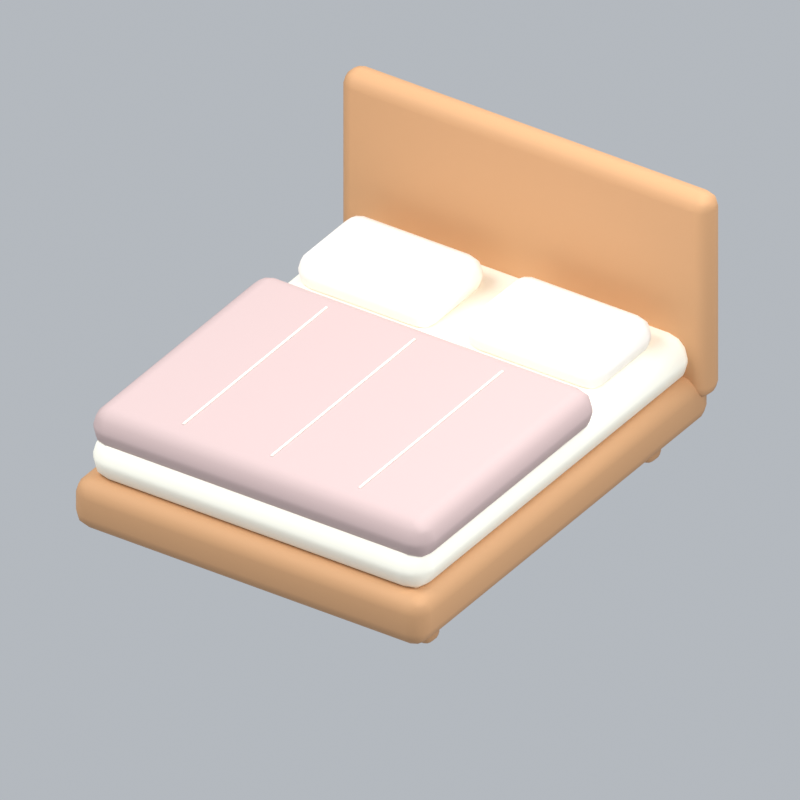 # Source: bed-houseF.blend  (saved by Blender 5.2.45; exported with 4.5.12 LTS)
import bpy
from mathutils import Matrix  # noqa: F401  (used for matrix-valued properties, if any)

bpy.ops.wm.read_factory_settings(use_empty=True)
scene = bpy.context.scene
scene.name = 'Scene'

# ---- collections
col_collection = bpy.data.collections.new('Collection'); scene.collection.children.link(col_collection)

# ---- materials (node trees are filled in below, after node groups)
mat_wood = bpy.data.materials.new('wood')
mat_wood.diffuse_color = (0.5841, 0.3185, 0.1529, 1.0)
mat_cream = bpy.data.materials.new('cream')
mat_cream.diffuse_color = (0.9911, 0.9647, 0.8388, 1.0)
mat_rose = bpy.data.materials.new('rose')
mat_rose.diffuse_color = (0.5395, 0.4072, 0.3968, 1.0)
mat_white = bpy.data.materials.new('white')
mat_white.diffuse_color = (1.0, 0.9473, 0.8714, 1.0)

# ---- material node trees
mat_wood.use_nodes = True; mat_wood.node_tree.nodes.clear()
_N = mat_wood.node_tree.nodes; _L = mat_wood.node_tree.links
n0 = _N.new('ShaderNodeBsdfPrincipled'); n0.name = 'Principled BSDF'; n0.location = (-200, 100)
n0.inputs[0].default_value = (0.5841, 0.3185, 0.1529, 1.0)
n0.inputs[2].default_value = 0.72
n0.inputs[10].default_value = 0.005
n1 = _N.new('ShaderNodeOutputMaterial'); n1.name = 'Material Output'; n1.location = (200, 100)
_L.new(n0.outputs[0], n1.inputs[0])
n1.is_active_output = True
mat_cream.use_nodes = True; mat_cream.node_tree.nodes.clear()
_N = mat_cream.node_tree.nodes; _L = mat_cream.node_tree.links
n0 = _N.new('ShaderNodeBsdfPrincipled'); n0.name = 'Principled BSDF'; n0.location = (-200, 100)
n0.inputs[0].default_value = (0.9911, 0.9647, 0.8388, 1.0)
n0.inputs[2].default_value = 0.72
n0.inputs[10].default_value = 0.005
n1 = _N.new('ShaderNodeOutputMaterial'); n1.name = 'Material Output'; n1.location = (200, 100)
_L.new(n0.outputs[0], n1.inputs[0])
n1.is_active_output = True
mat_rose.use_nodes = True; mat_rose.node_tree.nodes.clear()
_N = mat_rose.node_tree.nodes; _L = mat_rose.node_tree.links
n0 = _N.new('ShaderNodeBsdfPrincipled'); n0.name = 'Principled BSDF'; n0.location = (-200, 100)
n0.inputs[0].default_value = (0.5395, 0.4072, 0.3968, 1.0)
n0.inputs[2].default_value = 0.72
n0.inputs[10].default_value = 0.005
n1 = _N.new('ShaderNodeOutputMaterial'); n1.name = 'Material Output'; n1.location = (200, 100)
_L.new(n0.outputs[0], n1.inputs[0])
n1.is_active_output = True
mat_white.use_nodes = True; mat_white.node_tree.nodes.clear()
_N = mat_white.node_tree.nodes; _L = mat_white.node_tree.links
n0 = _N.new('ShaderNodeBsdfPrincipled'); n0.name = 'Principled BSDF'; n0.location = (-200, 100)
n0.inputs[0].default_value = (1.0, 0.9473, 0.8714, 1.0)
n0.inputs[2].default_value = 0.72
n0.inputs[10].default_value = 0.005
n1 = _N.new('ShaderNodeOutputMaterial'); n1.name = 'Material Output'; n1.location = (200, 100)
_L.new(n0.outputs[0], n1.inputs[0])
n1.is_active_output = True

# ---- world
world_world = bpy.data.worlds.new('World'); scene.world = world_world
world_world.use_nodes = True; world_world.node_tree.nodes.clear()
_N = world_world.node_tree.nodes; _L = world_world.node_tree.links
n0 = _N.new('ShaderNodeOutputWorld'); n0.name = 'World Output'; n0.location = (200, 100)
n1 = _N.new('ShaderNodeBackground'); n1.name = 'Background'; n1.location = (-200, 100)
n1.inputs[0].default_value = (0.65, 0.69, 0.74, 1.0)
n1.inputs[1].default_value = 0.7
_L.new(n1.outputs[0], n0.inputs[0])
n0.is_active_output = True
world_world.color = (0.3, 0.3, 0.3)
world_world.sun_shadow_jitter_overblur = 0.0

# ---- cameras
cam_camera_264 = bpy.data.cameras.new('Camera.264')
cam_camera_264.type = 'ORTHO'
cam_camera_264.ortho_scale = 3.404

# ---- lights
light_area_789 = bpy.data.lights.new('Area.789', 'AREA')
light_area_789.energy = 500.0
light_area_789.shape = 'DISK'
light_area_789.size = 5.0
light_area_789.size_y = 1.0
light_area_790 = bpy.data.lights.new('Area.790', 'AREA')
light_area_790.energy = 180.0
light_area_790.shape = 'DISK'
light_area_790.size = 4.0
light_area_790.size_y = 1.0
light_area_791 = bpy.data.lights.new('Area.791', 'AREA')
light_area_791.energy = 300.0
light_area_791.shape = 'DISK'
light_area_791.size = 4.0
light_area_791.size_y = 1.0

# ---- meshes
me_cube_1084 = bpy.data.meshes.new('Cube.1084')
me_cube_1084.from_pydata([(-0.055, -0.055, -0.11), (-0.055, -0.055, 0.11), (-0.055, 0.055, -0.11), (-0.055, 0.055, 0.11), (0.055, -0.055, -0.11), (0.055, -0.055, 0.11), (0.055, 0.055, -0.11), (0.055, 0.055, 0.11)], [], [(0, 1, 3, 2), (2, 3, 7, 6), (6, 7, 5, 4), (4, 5, 1, 0), (2, 6, 4, 0), (7, 3, 1, 5)])
_uv = me_cube_1084.uv_layers.new(name='UVMap')
_uv.uv.foreach_set('vector', [0.375, 0.0, 0.625, 0.0, 0.625, 0.25, 0.375, 0.25, 0.375, 0.25, 0.625, 0.25, 0.625, 0.5, 0.375, 0.5, 0.375, 0.5, 0.625, 0.5, 0.625, 0.75, 0.375, 0.75, 0.375, 0.75, 0.625, 0.75, 0.625, 1.0, 0.375, 1.0, 0.125, 0.5, 0.375, 0.5, 0.375, 0.75, 0.125, 0.75, 0.625, 0.5, 0.875, 0.5, 0.875, 0.75, 0.625, 0.75])
me_cube_1084.materials.append(mat_wood)
me_cube_1084.update()
me_cube_1085 = bpy.data.meshes.new('Cube.1085')
me_cube_1085.from_pydata([(-0.055, -0.055, -0.11), (-0.055, -0.055, 0.11), (-0.055, 0.055, -0.11), (-0.055, 0.055, 0.11), (0.055, -0.055, -0.11), (0.055, -0.055, 0.11), (0.055, 0.055, -0.11), (0.055, 0.055, 0.11)], [], [(0, 1, 3, 2), (2, 3, 7, 6), (6, 7, 5, 4), (4, 5, 1, 0), (2, 6, 4, 0), (7, 3, 1, 5)])
_uv = me_cube_1085.uv_layers.new(name='UVMap')
_uv.uv.foreach_set('vector', [0.375, 0.0, 0.625, 0.0, 0.625, 0.25, 0.375, 0.25, 0.375, 0.25, 0.625, 0.25, 0.625, 0.5, 0.375, 0.5, 0.375, 0.5, 0.625, 0.5, 0.625, 0.75, 0.375, 0.75, 0.375, 0.75, 0.625, 0.75, 0.625, 1.0, 0.375, 1.0, 0.125, 0.5, 0.375, 0.5, 0.375, 0.75, 0.125, 0.75, 0.625, 0.5, 0.875, 0.5, 0.875, 0.75, 0.625, 0.75])
me_cube_1085.materials.append(mat_wood)
me_cube_1085.update()
me_cube_1086 = bpy.data.meshes.new('Cube.1086')
me_cube_1086.from_pydata([(-0.055, -0.055, -0.11), (-0.055, -0.055, 0.11), (-0.055, 0.055, -0.11), (-0.055, 0.055, 0.11), (0.055, -0.055, -0.11), (0.055, -0.055, 0.11), (0.055, 0.055, -0.11), (0.055, 0.055, 0.11)], [], [(0, 1, 3, 2), (2, 3, 7, 6), (6, 7, 5, 4), (4, 5, 1, 0), (2, 6, 4, 0), (7, 3, 1, 5)])
_uv = me_cube_1086.uv_layers.new(name='UVMap')
_uv.uv.foreach_set('vector', [0.375, 0.0, 0.625, 0.0, 0.625, 0.25, 0.375, 0.25, 0.375, 0.25, 0.625, 0.25, 0.625, 0.5, 0.375, 0.5, 0.375, 0.5, 0.625, 0.5, 0.625, 0.75, 0.375, 0.75, 0.375, 0.75, 0.625, 0.75, 0.625, 1.0, 0.375, 1.0, 0.125, 0.5, 0.375, 0.5, 0.375, 0.75, 0.125, 0.75, 0.625, 0.5, 0.875, 0.5, 0.875, 0.75, 0.625, 0.75])
me_cube_1086.materials.append(mat_wood)
me_cube_1086.update()
me_cube_1087 = bpy.data.meshes.new('Cube.1087')
me_cube_1087.from_pydata([(-0.055, -0.055, -0.11), (-0.055, -0.055, 0.11), (-0.055, 0.055, -0.11), (-0.055, 0.055, 0.11), (0.055, -0.055, -0.11), (0.055, -0.055, 0.11), (0.055, 0.055, -0.11), (0.055, 0.055, 0.11)], [], [(0, 1, 3, 2), (2, 3, 7, 6), (6, 7, 5, 4), (4, 5, 1, 0), (2, 6, 4, 0), (7, 3, 1, 5)])
_uv = me_cube_1087.uv_layers.new(name='UVMap')
_uv.uv.foreach_set('vector', [0.375, 0.0, 0.625, 0.0, 0.625, 0.25, 0.375, 0.25, 0.375, 0.25, 0.625, 0.25, 0.625, 0.5, 0.375, 0.5, 0.375, 0.5, 0.625, 0.5, 0.625, 0.75, 0.375, 0.75, 0.375, 0.75, 0.625, 0.75, 0.625, 1.0, 0.375, 1.0, 0.125, 0.5, 0.375, 0.5, 0.375, 0.75, 0.125, 0.75, 0.625, 0.5, 0.875, 0.5, 0.875, 0.75, 0.625, 0.75])
me_cube_1087.materials.append(mat_wood)
me_cube_1087.update()
me_cube_1088 = bpy.data.meshes.new('Cube.1088')
me_cube_1088.from_pydata([(-0.9, -1.125, -0.125), (-0.9, -1.125, 0.125), (-0.9, 1.125, -0.125), (-0.9, 1.125, 0.125), (0.9, -1.125, -0.125), (0.9, -1.125, 0.125), (0.9, 1.125, -0.125), (0.9, 1.125, 0.125)], [], [(0, 1, 3, 2), (2, 3, 7, 6), (6, 7, 5, 4), (4, 5, 1, 0), (2, 6, 4, 0), (7, 3, 1, 5)])
_uv = me_cube_1088.uv_layers.new(name='UVMap')
_uv.uv.foreach_set('vector', [0.375, 0.0, 0.625, 0.0, 0.625, 0.25, 0.375, 0.25, 0.375, 0.25, 0.625, 0.25, 0.625, 0.5, 0.375, 0.5, 0.375, 0.5, 0.625, 0.5, 0.625, 0.75, 0.375, 0.75, 0.375, 0.75, 0.625, 0.75, 0.625, 1.0, 0.375, 1.0, 0.125, 0.5, 0.375, 0.5, 0.375, 0.75, 0.125, 0.75, 0.625, 0.5, 0.875, 0.5, 0.875, 0.75, 0.625, 0.75])
me_cube_1088.materials.append(mat_wood)
me_cube_1088.update()
me_cube_1089 = bpy.data.meshes.new('Cube.1089')
me_cube_1089.from_pydata([(-0.86, -1.07, -0.115), (-0.86, -1.07, 0.115), (-0.86, 1.07, -0.115), (-0.86, 1.07, 0.115), (0.86, -1.07, -0.115), (0.86, -1.07, 0.115), (0.86, 1.07, -0.115), (0.86, 1.07, 0.115)], [], [(0, 1, 3, 2), (2, 3, 7, 6), (6, 7, 5, 4), (4, 5, 1, 0), (2, 6, 4, 0), (7, 3, 1, 5)])
_uv = me_cube_1089.uv_layers.new(name='UVMap')
_uv.uv.foreach_set('vector', [0.375, 0.0, 0.625, 0.0, 0.625, 0.25, 0.375, 0.25, 0.375, 0.25, 0.625, 0.25, 0.625, 0.5, 0.375, 0.5, 0.375, 0.5, 0.625, 0.5, 0.625, 0.75, 0.375, 0.75, 0.375, 0.75, 0.625, 0.75, 0.625, 1.0, 0.375, 1.0, 0.125, 0.5, 0.375, 0.5, 0.375, 0.75, 0.125, 0.75, 0.625, 0.5, 0.875, 0.5, 0.875, 0.75, 0.625, 0.75])
me_cube_1089.materials.append(mat_cream)
me_cube_1089.update()
me_cube_1090 = bpy.data.meshes.new('Cube.1090')
me_cube_1090.from_pydata([(-0.865, -0.68, -0.1), (-0.865, -0.68, 0.1), (-0.865, 0.68, -0.1), (-0.865, 0.68, 0.1), (0.865, -0.68, -0.1), (0.865, -0.68, 0.1), (0.865, 0.68, -0.1), (0.865, 0.68, 0.1)], [], [(0, 1, 3, 2), (2, 3, 7, 6), (6, 7, 5, 4), (4, 5, 1, 0), (2, 6, 4, 0), (7, 3, 1, 5)])
_uv = me_cube_1090.uv_layers.new(name='UVMap')
_uv.uv.foreach_set('vector', [0.375, 0.0, 0.625, 0.0, 0.625, 0.25, 0.375, 0.25, 0.375, 0.25, 0.625, 0.25, 0.625, 0.5, 0.375, 0.5, 0.375, 0.5, 0.625, 0.5, 0.625, 0.75, 0.375, 0.75, 0.375, 0.75, 0.625, 0.75, 0.625, 1.0, 0.375, 1.0, 0.125, 0.5, 0.375, 0.5, 0.375, 0.75, 0.125, 0.75, 0.625, 0.5, 0.875, 0.5, 0.875, 0.75, 0.625, 0.75])
me_cube_1090.materials.append(mat_rose)
me_cube_1090.update()
me_cube_1091 = bpy.data.meshes.new('Cube.1091')
me_cube_1091.from_pydata([(-0.94, -0.075, -0.51), (-0.94, -0.075, 0.51), (-0.94, 0.075, -0.51), (-0.94, 0.075, 0.51), (0.94, -0.075, -0.51), (0.94, -0.075, 0.51), (0.94, 0.075, -0.51), (0.94, 0.075, 0.51)], [], [(0, 1, 3, 2), (2, 3, 7, 6), (6, 7, 5, 4), (4, 5, 1, 0), (2, 6, 4, 0), (7, 3, 1, 5)])
_uv = me_cube_1091.uv_layers.new(name='UVMap')
_uv.uv.foreach_set('vector', [0.375, 0.0, 0.625, 0.0, 0.625, 0.25, 0.375, 0.25, 0.375, 0.25, 0.625, 0.25, 0.625, 0.5, 0.375, 0.5, 0.375, 0.5, 0.625, 0.5, 0.625, 0.75, 0.375, 0.75, 0.375, 0.75, 0.625, 0.75, 0.625, 1.0, 0.375, 1.0, 0.125, 0.5, 0.375, 0.5, 0.375, 0.75, 0.125, 0.75, 0.625, 0.5, 0.875, 0.5, 0.875, 0.75, 0.625, 0.75])
me_cube_1091.materials.append(mat_wood)
me_cube_1091.update()
me_cube_1092 = bpy.data.meshes.new('Cube.1092')
me_cube_1092.from_pydata([(-0.35, -0.24, -0.09), (-0.35, -0.24, 0.09), (-0.35, 0.24, -0.09), (-0.35, 0.24, 0.09), (0.35, -0.24, -0.09), (0.35, -0.24, 0.09), (0.35, 0.24, -0.09), (0.35, 0.24, 0.09)], [], [(0, 1, 3, 2), (2, 3, 7, 6), (6, 7, 5, 4), (4, 5, 1, 0), (2, 6, 4, 0), (7, 3, 1, 5)])
_uv = me_cube_1092.uv_layers.new(name='UVMap')
_uv.uv.foreach_set('vector', [0.375, 0.0, 0.625, 0.0, 0.625, 0.25, 0.375, 0.25, 0.375, 0.25, 0.625, 0.25, 0.625, 0.5, 0.375, 0.5, 0.375, 0.5, 0.625, 0.5, 0.625, 0.75, 0.375, 0.75, 0.375, 0.75, 0.625, 0.75, 0.625, 1.0, 0.375, 1.0, 0.125, 0.5, 0.375, 0.5, 0.375, 0.75, 0.125, 0.75, 0.625, 0.5, 0.875, 0.5, 0.875, 0.75, 0.625, 0.75])
me_cube_1092.materials.append(mat_white)
me_cube_1092.update()
me_cube_1093 = bpy.data.meshes.new('Cube.1093')
me_cube_1093.from_pydata([(-0.35, -0.24, -0.09), (-0.35, -0.24, 0.09), (-0.35, 0.24, -0.09), (-0.35, 0.24, 0.09), (0.35, -0.24, -0.09), (0.35, -0.24, 0.09), (0.35, 0.24, -0.09), (0.35, 0.24, 0.09)], [], [(0, 1, 3, 2), (2, 3, 7, 6), (6, 7, 5, 4), (4, 5, 1, 0), (2, 6, 4, 0), (7, 3, 1, 5)])
_uv = me_cube_1093.uv_layers.new(name='UVMap')
_uv.uv.foreach_set('vector', [0.375, 0.0, 0.625, 0.0, 0.625, 0.25, 0.375, 0.25, 0.375, 0.25, 0.625, 0.25, 0.625, 0.5, 0.375, 0.5, 0.375, 0.5, 0.625, 0.5, 0.625, 0.75, 0.375, 0.75, 0.375, 0.75, 0.625, 0.75, 0.625, 1.0, 0.375, 1.0, 0.125, 0.5, 0.375, 0.5, 0.375, 0.75, 0.125, 0.75, 0.625, 0.5, 0.875, 0.5, 0.875, 0.75, 0.625, 0.75])
me_cube_1093.materials.append(mat_white)
me_cube_1093.update()
me_cube_1094 = bpy.data.meshes.new('Cube.1094')
me_cube_1094.from_pydata([(-0.0045, -0.55, -0.002), (-0.0045, -0.55, 0.002), (-0.0045, 0.55, -0.002), (-0.0045, 0.55, 0.002), (0.0045, -0.55, -0.002), (0.0045, -0.55, 0.002), (0.0045, 0.55, -0.002), (0.0045, 0.55, 0.002)], [], [(0, 1, 3, 2), (2, 3, 7, 6), (6, 7, 5, 4), (4, 5, 1, 0), (2, 6, 4, 0), (7, 3, 1, 5)])
_uv = me_cube_1094.uv_layers.new(name='UVMap')
_uv.uv.foreach_set('vector', [0.375, 0.0, 0.625, 0.0, 0.625, 0.25, 0.375, 0.25, 0.375, 0.25, 0.625, 0.25, 0.625, 0.5, 0.375, 0.5, 0.375, 0.5, 0.625, 0.5, 0.625, 0.75, 0.375, 0.75, 0.375, 0.75, 0.625, 0.75, 0.625, 1.0, 0.375, 1.0, 0.125, 0.5, 0.375, 0.5, 0.375, 0.75, 0.125, 0.75, 0.625, 0.5, 0.875, 0.5, 0.875, 0.75, 0.625, 0.75])
me_cube_1094.materials.append(mat_cream)
me_cube_1094.update()
me_cube_1095 = bpy.data.meshes.new('Cube.1095')
me_cube_1095.from_pydata([(-0.0045, -0.55, -0.002), (-0.0045, -0.55, 0.002), (-0.0045, 0.55, -0.002), (-0.0045, 0.55, 0.002), (0.0045, -0.55, -0.002), (0.0045, -0.55, 0.002), (0.0045, 0.55, -0.002), (0.0045, 0.55, 0.002)], [], [(0, 1, 3, 2), (2, 3, 7, 6), (6, 7, 5, 4), (4, 5, 1, 0), (2, 6, 4, 0), (7, 3, 1, 5)])
_uv = me_cube_1095.uv_layers.new(name='UVMap')
_uv.uv.foreach_set('vector', [0.375, 0.0, 0.625, 0.0, 0.625, 0.25, 0.375, 0.25, 0.375, 0.25, 0.625, 0.25, 0.625, 0.5, 0.375, 0.5, 0.375, 0.5, 0.625, 0.5, 0.625, 0.75, 0.375, 0.75, 0.375, 0.75, 0.625, 0.75, 0.625, 1.0, 0.375, 1.0, 0.125, 0.5, 0.375, 0.5, 0.375, 0.75, 0.125, 0.75, 0.625, 0.5, 0.875, 0.5, 0.875, 0.75, 0.625, 0.75])
me_cube_1095.materials.append(mat_cream)
me_cube_1095.update()
me_cube_1096 = bpy.data.meshes.new('Cube.1096')
me_cube_1096.from_pydata([(-0.0045, -0.55, -0.002), (-0.0045, -0.55, 0.002), (-0.0045, 0.55, -0.002), (-0.0045, 0.55, 0.002), (0.0045, -0.55, -0.002), (0.0045, -0.55, 0.002), (0.0045, 0.55, -0.002), (0.0045, 0.55, 0.002)], [], [(0, 1, 3, 2), (2, 3, 7, 6), (6, 7, 5, 4), (4, 5, 1, 0), (2, 6, 4, 0), (7, 3, 1, 5)])
_uv = me_cube_1096.uv_layers.new(name='UVMap')
_uv.uv.foreach_set('vector', [0.375, 0.0, 0.625, 0.0, 0.625, 0.25, 0.375, 0.25, 0.375, 0.25, 0.625, 0.25, 0.625, 0.5, 0.375, 0.5, 0.375, 0.5, 0.625, 0.5, 0.625, 0.75, 0.375, 0.75, 0.375, 0.75, 0.625, 0.75, 0.625, 1.0, 0.375, 1.0, 0.125, 0.5, 0.375, 0.5, 0.375, 0.75, 0.125, 0.75, 0.625, 0.5, 0.875, 0.5, 0.875, 0.75, 0.625, 0.75])
me_cube_1096.materials.append(mat_cream)
me_cube_1096.update()

# ---- objects
ob_fixed_isometric_camera = bpy.data.objects.new('Fixed isometric camera', cam_camera_264)
ob_warm_key = bpy.data.objects.new('Warm key', light_area_789)
ob_fill = bpy.data.objects.new('Fill', light_area_790)
ob_rim = bpy.data.objects.new('Rim', light_area_791)
ob_leg = bpy.data.objects.new('Leg', me_cube_1084)
ob_leg_001 = bpy.data.objects.new('Leg.001', me_cube_1085)
ob_leg_002 = bpy.data.objects.new('Leg.002', me_cube_1086)
ob_leg_003 = bpy.data.objects.new('Leg.003', me_cube_1087)
ob_bed_frame = bpy.data.objects.new('Bed frame', me_cube_1088)
ob_mattress = bpy.data.objects.new('Mattress', me_cube_1089)
ob_duvet = bpy.data.objects.new('Duvet', me_cube_1090)
ob_headboard = bpy.data.objects.new('Headboard', me_cube_1091)
ob_pillow = bpy.data.objects.new('Pillow', me_cube_1092)
ob_pillow_001 = bpy.data.objects.new('Pillow.001', me_cube_1093)
ob_blanket_seam = bpy.data.objects.new('Blanket seam', me_cube_1094)
ob_blanket_seam_001 = bpy.data.objects.new('Blanket seam.001', me_cube_1095)
ob_blanket_seam_002 = bpy.data.objects.new('Blanket seam.002', me_cube_1096)
ob_bed_housef_orientation = bpy.data.objects.new('bed-houseF orientation', None)

# ---- transforms, parenting, visibility, modifiers, constraints
ob_fixed_isometric_camera.location = (6.0, -8.933, 7.455)
ob_fixed_isometric_camera.rotation_euler = (0.9964, 2.214e-08, 0.588)
ob_warm_key.location = (-3.0, -4.0, 7.0)
ob_warm_key.rotation_euler = (0.6947, -4.874e-08, -0.6435)
ob_fill.location = (4.0, -1.0, 4.0)
ob_fill.rotation_euler = (0.9418, 9.221e-09, 1.326)
ob_rim.location = (1.0, 4.0, 6.0)
ob_rim.rotation_euler = (0.6896, -5.112e-08, 2.897)
ob_leg.parent = ob_bed_housef_orientation
ob_leg.location = (-0.74, -0.85, 0.11)
_m = ob_leg.modifiers.new('Rounded edges', 'BEVEL')
_m.width = 0.04
_m.width_pct = 0.04
_m.segments = 3
_m = ob_leg.modifiers.new('Weighted normals', 'WEIGHTED_NORMAL')
ob_leg_001.parent = ob_bed_housef_orientation
ob_leg_001.location = (-0.74, 0.85, 0.11)
_m = ob_leg_001.modifiers.new('Rounded edges', 'BEVEL')
_m.width = 0.04
_m.width_pct = 0.04
_m.segments = 3
_m = ob_leg_001.modifiers.new('Weighted normals', 'WEIGHTED_NORMAL')
ob_leg_002.parent = ob_bed_housef_orientation
ob_leg_002.location = (0.74, -0.85, 0.11)
_m = ob_leg_002.modifiers.new('Rounded edges', 'BEVEL')
_m.width = 0.04
_m.width_pct = 0.04
_m.segments = 3
_m = ob_leg_002.modifiers.new('Weighted normals', 'WEIGHTED_NORMAL')
ob_leg_003.parent = ob_bed_housef_orientation
ob_leg_003.location = (0.74, 0.85, 0.11)
_m = ob_leg_003.modifiers.new('Rounded edges', 'BEVEL')
_m.width = 0.04
_m.width_pct = 0.04
_m.segments = 3
_m = ob_leg_003.modifiers.new('Weighted normals', 'WEIGHTED_NORMAL')
ob_bed_frame.parent = ob_bed_housef_orientation
ob_bed_frame.location = (0.0, 0.0, 0.25)
_m = ob_bed_frame.modifiers.new('Rounded edges', 'BEVEL')
_m.width = 0.08
_m.width_pct = 0.08
_m.segments = 3
_m = ob_bed_frame.modifiers.new('Weighted normals', 'WEIGHTED_NORMAL')
ob_mattress.parent = ob_bed_housef_orientation
ob_mattress.location = (0.0, 0.0, 0.46)
_m = ob_mattress.modifiers.new('Rounded edges', 'BEVEL')
_m.width = 0.1035
_m.width_pct = 0.1035
_m.segments = 3
_m = ob_mattress.modifiers.new('Weighted normals', 'WEIGHTED_NORMAL')
ob_duvet.parent = ob_bed_housef_orientation
ob_duvet.location = (0.0, -0.37, 0.6)
_m = ob_duvet.modifiers.new('Rounded edges', 'BEVEL')
_m.width = 0.09
_m.width_pct = 0.09
_m.segments = 3
_m = ob_duvet.modifiers.new('Weighted normals', 'WEIGHTED_NORMAL')
ob_headboard.parent = ob_bed_housef_orientation
ob_headboard.location = (0.0, 1.07, 0.77)
_m = ob_headboard.modifiers.new('Rounded edges', 'BEVEL')
_m.width = 0.0675
_m.width_pct = 0.0675
_m.segments = 3
_m = ob_headboard.modifiers.new('Weighted normals', 'WEIGHTED_NORMAL')
ob_pillow.parent = ob_bed_housef_orientation
ob_pillow.location = (-0.43, 0.64, 0.64)
_m = ob_pillow.modifiers.new('Rounded edges', 'BEVEL')
_m.width = 0.081
_m.width_pct = 0.081
_m.segments = 3
_m = ob_pillow.modifiers.new('Weighted normals', 'WEIGHTED_NORMAL')
ob_pillow_001.parent = ob_bed_housef_orientation
ob_pillow_001.location = (0.43, 0.64, 0.64)
_m = ob_pillow_001.modifiers.new('Rounded edges', 'BEVEL')
_m.width = 0.081
_m.width_pct = 0.081
_m.segments = 3
_m = ob_pillow_001.modifiers.new('Weighted normals', 'WEIGHTED_NORMAL')
ob_blanket_seam.parent = ob_bed_housef_orientation
ob_blanket_seam.location = (-0.45, -0.37, 0.703)
ob_blanket_seam_001.parent = ob_bed_housef_orientation
ob_blanket_seam_001.location = (0.0, -0.37, 0.703)
ob_blanket_seam_002.parent = ob_bed_housef_orientation
ob_blanket_seam_002.location = (0.45, -0.37, 0.703)
ob_bed_housef_orientation.location = (0.0, 0.0, 0.0)

# ---- collection membership
col_collection.objects.link(ob_fixed_isometric_camera)
col_collection.objects.link(ob_warm_key)
col_collection.objects.link(ob_fill)
col_collection.objects.link(ob_rim)
col_collection.objects.link(ob_leg)
col_collection.objects.link(ob_leg_001)
col_collection.objects.link(ob_leg_002)
col_collection.objects.link(ob_leg_003)
col_collection.objects.link(ob_bed_frame)
col_collection.objects.link(ob_mattress)
col_collection.objects.link(ob_duvet)
col_collection.objects.link(ob_headboard)
col_collection.objects.link(ob_pillow)
col_collection.objects.link(ob_pillow_001)
col_collection.objects.link(ob_blanket_seam)
col_collection.objects.link(ob_blanket_seam_001)
col_collection.objects.link(ob_blanket_seam_002)
col_collection.objects.link(ob_bed_housef_orientation)

# ---- scene / render settings (as saved in the file)
scene.camera = ob_fixed_isometric_camera
scene.frame_start = 1; scene.frame_end = 1; scene.frame_set(1)
scene.render.engine = 'BLENDER_EEVEE_NEXT'
scene.render.resolution_x = 256
scene.render.resolution_y = 256
scene.render.fps = 12
scene.render.film_transparent = True
scene.render.bake_bias = 0.0
scene.render.bake_samples = 0
scene.render.compositor_device = 'GPU'
scene.eevee.taa_render_samples = 24
scene.eevee.use_volume_custom_range = False
scene.eevee.fast_gi_thickness_near = 0.1
scene.eevee.fast_gi_thickness_far = 0.0
scene.eevee.ray_tracing_options.screen_trace_thickness = 0.1
scene.view_settings.view_transform = 'Standard'
bpy.context.view_layer.update()
